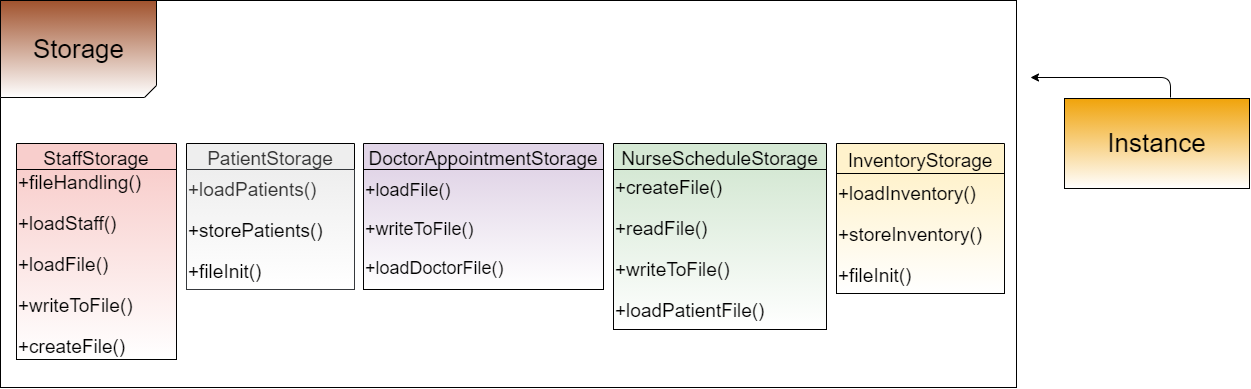

The diagram above was exported from draw.io. Its source (the exported page's mxGraphModel, read from the mxfile embedded in the PNG):
<mxGraphModel dx="1955" dy="1173" grid="1" gridSize="10" guides="1" tooltips="1" connect="1" arrows="1" fold="1" page="1" pageScale="1" pageWidth="827" pageHeight="1169" math="0" shadow="0">
  <root>
    <mxCell id="WIyWlLk6GJQsqaUBKTNV-0" />
    <mxCell id="WIyWlLk6GJQsqaUBKTNV-1" parent="WIyWlLk6GJQsqaUBKTNV-0" />
    <mxCell id="Ccwl5jL1RO_4elQvMaON-17" value="" style="shape=table;html=1;whiteSpace=wrap;startSize=0;container=1;collapsible=0;childLayout=tableLayout;fillColor=none;" parent="WIyWlLk6GJQsqaUBKTNV-1" vertex="1">
      <mxGeometry x="14" y="73" width="1016" height="387" as="geometry" />
    </mxCell>
    <mxCell id="Ccwl5jL1RO_4elQvMaON-18" value="" style="shape=partialRectangle;html=1;whiteSpace=wrap;collapsible=0;dropTarget=0;pointerEvents=0;fillColor=none;top=0;left=0;bottom=0;right=0;points=[[0,0.5],[1,0.5]];portConstraint=eastwest;" parent="Ccwl5jL1RO_4elQvMaON-17" vertex="1">
      <mxGeometry width="1016" height="387" as="geometry" />
    </mxCell>
    <mxCell id="Ccwl5jL1RO_4elQvMaON-19" value="" style="shape=partialRectangle;html=1;whiteSpace=wrap;connectable=0;overflow=hidden;top=0;left=0;bottom=0;right=0;shadow=0;fillColor=none;" parent="Ccwl5jL1RO_4elQvMaON-18" vertex="1">
      <mxGeometry width="1016" height="387" as="geometry" />
    </mxCell>
    <mxCell id="zkfFHV4jXpPFQw0GAbJ--6" value="DoctorAppointmentStorage" style="swimlane;fontStyle=0;align=center;verticalAlign=middle;childLayout=stackLayout;horizontal=1;startSize=26;horizontalStack=0;resizeParent=1;resizeLast=0;collapsible=1;marginBottom=0;rounded=0;shadow=0;strokeWidth=1;fillColor=#E1D5E7;fontSize=19;" parent="WIyWlLk6GJQsqaUBKTNV-1" vertex="1">
      <mxGeometry x="377" y="216" width="240" height="146" as="geometry">
        <mxRectangle x="130" y="380" width="160" height="26" as="alternateBounds" />
      </mxGeometry>
    </mxCell>
    <mxCell id="Ccwl5jL1RO_4elQvMaON-8" value="&lt;p style=&quot;font-size: 18px&quot;&gt;&lt;font style=&quot;font-size: 18px&quot;&gt;+loadFile()&lt;/font&gt;&lt;/p&gt;&lt;p style=&quot;font-size: 18px&quot;&gt;&lt;font style=&quot;font-size: 18px&quot;&gt;+writeToFile()&lt;/font&gt;&lt;/p&gt;&lt;p style=&quot;font-size: 18px&quot;&gt;&lt;font style=&quot;font-size: 18px&quot;&gt;+loadDoctorFile()&lt;/font&gt;&lt;/p&gt;" style="text;html=1;align=left;verticalAlign=middle;resizable=0;points=[];autosize=1;fillColor=#E1D5E7;gradientColor=#ffffff;strokeColor=#000000;" parent="zkfFHV4jXpPFQw0GAbJ--6" vertex="1">
      <mxGeometry y="26" width="240" height="120" as="geometry" />
    </mxCell>
    <mxCell id="zkfFHV4jXpPFQw0GAbJ--13" value="NurseScheduleStorage" style="swimlane;fontStyle=0;align=center;verticalAlign=middle;childLayout=stackLayout;horizontal=1;startSize=26;horizontalStack=0;resizeParent=1;resizeLast=0;collapsible=1;marginBottom=0;rounded=0;shadow=0;strokeWidth=1;fillColor=#D5E8D4;fontSize=19;" parent="WIyWlLk6GJQsqaUBKTNV-1" vertex="1">
      <mxGeometry x="627" y="216" width="213" height="186" as="geometry">
        <mxRectangle x="340" y="380" width="170" height="26" as="alternateBounds" />
      </mxGeometry>
    </mxCell>
    <mxCell id="Ccwl5jL1RO_4elQvMaON-7" value="&lt;p style=&quot;font-size: 19px&quot;&gt;&lt;font style=&quot;font-size: 19px&quot;&gt;+createFile()&lt;/font&gt;&lt;/p&gt;&lt;p style=&quot;font-size: 19px&quot;&gt;&lt;font style=&quot;font-size: 19px&quot;&gt;+readFile()&lt;/font&gt;&lt;/p&gt;&lt;p style=&quot;font-size: 19px&quot;&gt;&lt;font style=&quot;font-size: 19px&quot;&gt;+writeToFile()&lt;/font&gt;&lt;/p&gt;&lt;p style=&quot;font-size: 19px&quot;&gt;&lt;font style=&quot;font-size: 19px&quot;&gt;+loadPatientFile()&lt;/font&gt;&lt;/p&gt;" style="text;html=1;align=left;verticalAlign=middle;resizable=0;points=[];autosize=1;fillColor=#D5E8D4;gradientColor=#FFFFFF;strokeColor=#000000;" parent="zkfFHV4jXpPFQw0GAbJ--13" vertex="1">
      <mxGeometry y="26" width="213" height="160" as="geometry" />
    </mxCell>
    <mxCell id="zkfFHV4jXpPFQw0GAbJ--17" value="PatientStorage" style="swimlane;fontStyle=0;align=center;verticalAlign=middle;childLayout=stackLayout;horizontal=1;startSize=26;horizontalStack=0;resizeParent=1;resizeLast=0;collapsible=1;marginBottom=0;rounded=0;shadow=0;strokeWidth=1;fontColor=#333333;fillColor=#EEEEEE;fontSize=19;" parent="WIyWlLk6GJQsqaUBKTNV-1" vertex="1">
      <mxGeometry x="200" y="216" width="168" height="146" as="geometry">
        <mxRectangle x="550" y="140" width="160" height="26" as="alternateBounds" />
      </mxGeometry>
    </mxCell>
    <mxCell id="Ccwl5jL1RO_4elQvMaON-33" value="&lt;font style=&quot;font-size: 19px&quot;&gt;&lt;br&gt;+loadPatients()&lt;br&gt;&lt;/font&gt;&lt;p style=&quot;font-size: 19px&quot;&gt;&lt;span style=&quot;color: rgb(0 , 0 , 0)&quot;&gt;&lt;font style=&quot;font-size: 19px&quot;&gt;+storePatients()&lt;/font&gt;&lt;/span&gt;&lt;/p&gt;&lt;p style=&quot;font-size: 19px&quot;&gt;&lt;span style=&quot;color: rgb(0 , 0 , 0)&quot;&gt;&lt;font style=&quot;font-size: 19px&quot;&gt;+fileInit()&lt;/font&gt;&lt;/span&gt;&lt;/p&gt;" style="text;html=1;align=left;verticalAlign=middle;resizable=0;points=[];autosize=1;fontColor=#333333;fillColor=#EEEEEE;strokeColor=#36393D;gradientColor=#ffffff;" parent="zkfFHV4jXpPFQw0GAbJ--17" vertex="1">
      <mxGeometry y="26" width="168" height="120" as="geometry" />
    </mxCell>
    <mxCell id="Ccwl5jL1RO_4elQvMaON-14" value="InventoryStorage" style="swimlane;fontStyle=0;align=center;verticalAlign=middle;childLayout=stackLayout;horizontal=1;startSize=30;horizontalStack=0;resizeParent=1;resizeLast=0;collapsible=1;marginBottom=0;rounded=0;shadow=0;strokeWidth=1;fillColor=#FFF2CC;fontSize=19;" parent="WIyWlLk6GJQsqaUBKTNV-1" vertex="1">
      <mxGeometry x="850" y="216" width="168" height="150" as="geometry">
        <mxRectangle x="550" y="140" width="160" height="26" as="alternateBounds" />
      </mxGeometry>
    </mxCell>
    <mxCell id="Ccwl5jL1RO_4elQvMaON-16" value="&lt;font style=&quot;font-size: 19px&quot;&gt;&lt;br&gt;+loadInventory()&lt;br&gt;&lt;/font&gt;&lt;p style=&quot;font-size: 19px&quot;&gt;&lt;span style=&quot;color: rgb(0 , 0 , 0)&quot;&gt;&lt;font style=&quot;font-size: 19px&quot;&gt;+storeInventory()&lt;/font&gt;&lt;/span&gt;&lt;/p&gt;&lt;p style=&quot;font-size: 19px&quot;&gt;&lt;span style=&quot;color: rgb(0 , 0 , 0)&quot;&gt;&lt;font style=&quot;font-size: 19px&quot;&gt;+fileInit()&lt;/font&gt;&lt;/span&gt;&lt;/p&gt;" style="text;html=1;align=left;verticalAlign=middle;resizable=0;points=[];autosize=1;fillColor=#FFF2CC;gradientColor=#FFFFFF;strokeColor=#000000;" parent="Ccwl5jL1RO_4elQvMaON-14" vertex="1">
      <mxGeometry y="30" width="168" height="120" as="geometry" />
    </mxCell>
    <mxCell id="Ccwl5jL1RO_4elQvMaON-25" value="StaffStorage" style="swimlane;fontStyle=0;align=center;verticalAlign=middle;childLayout=stackLayout;horizontal=1;startSize=26;horizontalStack=0;resizeParent=1;resizeLast=0;collapsible=1;marginBottom=0;rounded=0;shadow=0;strokeWidth=1;labelBackgroundColor=none;fillColor=#F8CECC;fontSize=19;" parent="WIyWlLk6GJQsqaUBKTNV-1" vertex="1">
      <mxGeometry x="30" y="216" width="160" height="216" as="geometry">
        <mxRectangle x="340" y="380" width="170" height="26" as="alternateBounds" />
      </mxGeometry>
    </mxCell>
    <mxCell id="Ccwl5jL1RO_4elQvMaON-27" value="&lt;p style=&quot;font-size: 19px&quot;&gt;&lt;span style=&quot;text-align: right&quot;&gt;&lt;font style=&quot;font-size: 19px&quot;&gt;+fileHandling()&lt;/font&gt;&lt;/span&gt;&lt;/p&gt;&lt;p style=&quot;font-size: 19px&quot;&gt;&lt;span style=&quot;text-align: right&quot;&gt;&lt;font style=&quot;font-size: 19px&quot;&gt;+loadStaff()&lt;/font&gt;&lt;/span&gt;&lt;/p&gt;&lt;p style=&quot;font-size: 19px&quot;&gt;&lt;span style=&quot;text-align: right&quot;&gt;&lt;font style=&quot;font-size: 19px&quot;&gt;+loadFile()&lt;/font&gt;&lt;/span&gt;&lt;/p&gt;&lt;p style=&quot;font-size: 19px&quot;&gt;&lt;span style=&quot;text-align: right&quot;&gt;&lt;font style=&quot;font-size: 19px&quot;&gt;+writeToFile()&lt;/font&gt;&lt;/span&gt;&lt;/p&gt;&lt;p style=&quot;font-size: 19px&quot;&gt;&lt;span style=&quot;text-align: right&quot;&gt;&lt;font style=&quot;font-size: 19px&quot;&gt;+createFile()&lt;/font&gt;&lt;/span&gt;&lt;/p&gt;" style="text;html=1;align=left;verticalAlign=middle;resizable=0;points=[];autosize=1;labelBackgroundColor=none;labelBorderColor=none;strokeWidth=1;fillColor=#F8CECC;gradientColor=#ffffff;strokeColor=#000000;" parent="Ccwl5jL1RO_4elQvMaON-25" vertex="1">
      <mxGeometry y="26" width="160" height="190" as="geometry" />
    </mxCell>
    <mxCell id="Ccwl5jL1RO_4elQvMaON-30" style="edgeStyle=none;rounded=0;orthogonalLoop=1;jettySize=auto;html=1;entryX=0.5;entryY=1;entryDx=0;entryDy=0;entryPerimeter=0;" parent="Ccwl5jL1RO_4elQvMaON-25" source="Ccwl5jL1RO_4elQvMaON-27" target="Ccwl5jL1RO_4elQvMaON-27" edge="1">
      <mxGeometry relative="1" as="geometry" />
    </mxCell>
    <mxCell id="fieFnbCq5QGS-BRkdq7_-3" value="&lt;font style=&quot;font-size: 26px&quot; color=&quot;#000000&quot;&gt;Instance&lt;/font&gt;" style="rounded=0;whiteSpace=wrap;html=1;fontFamily=Helvetica;fontSize=13;fillColor=#f0a30a;fontColor=#ffffff;gradientColor=#ffffff;" parent="WIyWlLk6GJQsqaUBKTNV-1" vertex="1">
      <mxGeometry x="1078" y="171" width="185" height="90" as="geometry" />
    </mxCell>
    <mxCell id="fieFnbCq5QGS-BRkdq7_-4" value="" style="endArrow=classic;html=1;edgeStyle=orthogonalEdgeStyle;rounded=1;" parent="WIyWlLk6GJQsqaUBKTNV-1" edge="1">
      <mxGeometry width="50" height="50" relative="1" as="geometry">
        <mxPoint x="1184" y="170" as="sourcePoint" />
        <mxPoint x="1044" y="150" as="targetPoint" />
        <Array as="points">
          <mxPoint x="1184" y="150" />
          <mxPoint x="1044" y="150" />
        </Array>
      </mxGeometry>
    </mxCell>
    <mxCell id="u5GSK8X0eaECA1ONs_zB-1" value="" style="shape=card;whiteSpace=wrap;html=1;rotation=-180;size=12;fillColor=#a0522d;fontColor=#ffffff;gradientColor=#ffffff;gradientDirection=north;" vertex="1" parent="WIyWlLk6GJQsqaUBKTNV-1">
      <mxGeometry x="14" y="73" width="156" height="97" as="geometry" />
    </mxCell>
    <mxCell id="u5GSK8X0eaECA1ONs_zB-3" value="&lt;font style=&quot;font-size: 26px&quot;&gt;Storage&lt;/font&gt;" style="text;html=1;resizable=0;autosize=1;align=center;verticalAlign=middle;points=[];fillColor=none;strokeColor=none;rounded=0;" vertex="1" parent="WIyWlLk6GJQsqaUBKTNV-1">
      <mxGeometry x="37" y="111.5" width="110" height="20" as="geometry" />
    </mxCell>
  </root>
</mxGraphModel>